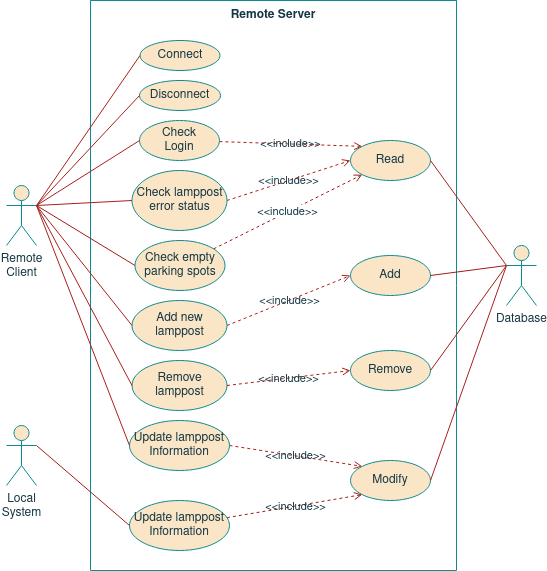

The diagram above was exported from draw.io. Its source (the exported page's mxGraphModel, read from the mxfile embedded in the PNG):
<mxGraphModel dx="1422" dy="793" grid="1" gridSize="10" guides="1" tooltips="1" connect="1" arrows="1" fold="1" page="1" pageScale="1" pageWidth="827" pageHeight="1169" math="0" shadow="0">
  <root>
    <mxCell id="GoIB0Sx6bO9bQT39TUC1-0" />
    <mxCell id="GoIB0Sx6bO9bQT39TUC1-1" parent="GoIB0Sx6bO9bQT39TUC1-0" />
    <mxCell id="-GtXTYLfZ5l2-97Nbwz4-0" value="Remote Server" style="swimlane;startSize=0;verticalAlign=top;fillColor=#FAE5C7;strokeColor=#0F8B8D;fontColor=#143642;" parent="GoIB0Sx6bO9bQT39TUC1-1" vertex="1">
      <mxGeometry x="154" y="100" width="366" height="570" as="geometry" />
    </mxCell>
    <mxCell id="-GtXTYLfZ5l2-97Nbwz4-1" value="&amp;lt;&amp;lt;include&amp;gt;&amp;gt;" style="edgeStyle=none;rounded=0;orthogonalLoop=1;jettySize=auto;html=1;entryX=0;entryY=0;entryDx=0;entryDy=0;dashed=1;endArrow=open;endFill=0;labelBackgroundColor=none;strokeColor=#A8201A;fontColor=#143642;" parent="-GtXTYLfZ5l2-97Nbwz4-0" source="-GtXTYLfZ5l2-97Nbwz4-2" target="98RbleZm5ToieWikrHkC-0" edge="1">
      <mxGeometry relative="1" as="geometry">
        <mxPoint x="219" y="90" as="targetPoint" />
      </mxGeometry>
    </mxCell>
    <mxCell id="-GtXTYLfZ5l2-97Nbwz4-2" value="&lt;div&gt;Check &lt;br&gt;&lt;/div&gt;&lt;div&gt;Login&lt;/div&gt;" style="ellipse;whiteSpace=wrap;html=1;fillColor=#FAE5C7;strokeColor=#0F8B8D;fontColor=#143642;" parent="-GtXTYLfZ5l2-97Nbwz4-0" vertex="1">
      <mxGeometry x="49" y="120" width="80" height="40" as="geometry" />
    </mxCell>
    <mxCell id="-GtXTYLfZ5l2-97Nbwz4-3" value="&lt;div&gt;Connect &lt;br&gt;&lt;/div&gt;" style="ellipse;whiteSpace=wrap;html=1;fillColor=#FAE5C7;strokeColor=#0F8B8D;fontColor=#143642;" parent="-GtXTYLfZ5l2-97Nbwz4-0" vertex="1">
      <mxGeometry x="49.5" y="40" width="80" height="30" as="geometry" />
    </mxCell>
    <mxCell id="-GtXTYLfZ5l2-97Nbwz4-4" value="&amp;lt;&amp;lt;include&amp;gt;&amp;gt;" style="edgeStyle=none;rounded=0;orthogonalLoop=1;jettySize=auto;html=1;dashed=1;endArrow=open;endFill=0;labelBackgroundColor=none;strokeColor=#A8201A;fontColor=#143642;entryX=0;entryY=0.5;entryDx=0;entryDy=0;exitX=1;exitY=0.5;exitDx=0;exitDy=0;" parent="-GtXTYLfZ5l2-97Nbwz4-0" source="-GtXTYLfZ5l2-97Nbwz4-5" target="98RbleZm5ToieWikrHkC-1" edge="1">
      <mxGeometry relative="1" as="geometry">
        <mxPoint x="135" y="325" as="sourcePoint" />
        <mxPoint x="195" y="270" as="targetPoint" />
      </mxGeometry>
    </mxCell>
    <mxCell id="-GtXTYLfZ5l2-97Nbwz4-5" value="&lt;div&gt;Add new lamppost&lt;br&gt;&lt;/div&gt;" style="ellipse;whiteSpace=wrap;html=1;fillColor=#FAE5C7;strokeColor=#0F8B8D;fontColor=#143642;" parent="-GtXTYLfZ5l2-97Nbwz4-0" vertex="1">
      <mxGeometry x="41.5" y="300" width="95" height="50" as="geometry" />
    </mxCell>
    <mxCell id="-GtXTYLfZ5l2-97Nbwz4-6" value="&amp;lt;&amp;lt;include&amp;gt;&amp;gt;" style="edgeStyle=none;rounded=0;orthogonalLoop=1;jettySize=auto;html=1;entryX=0;entryY=0;entryDx=0;entryDy=0;exitX=1;exitY=0.5;exitDx=0;exitDy=0;dashed=1;endArrow=open;endFill=0;labelBackgroundColor=none;strokeColor=#A8201A;fontColor=#143642;" parent="-GtXTYLfZ5l2-97Nbwz4-0" source="-GtXTYLfZ5l2-97Nbwz4-7" target="-GtXTYLfZ5l2-97Nbwz4-12" edge="1">
      <mxGeometry relative="1" as="geometry" />
    </mxCell>
    <mxCell id="-GtXTYLfZ5l2-97Nbwz4-7" value="&lt;div&gt;Update lamppost Information&lt;br&gt;&lt;/div&gt;" style="ellipse;whiteSpace=wrap;html=1;fillColor=#FAE5C7;strokeColor=#0F8B8D;fontColor=#143642;" parent="-GtXTYLfZ5l2-97Nbwz4-0" vertex="1">
      <mxGeometry x="39" y="420" width="100" height="50" as="geometry" />
    </mxCell>
    <mxCell id="-GtXTYLfZ5l2-97Nbwz4-9" value="&amp;lt;&amp;lt;include&amp;gt;&amp;gt;" style="edgeStyle=none;rounded=0;orthogonalLoop=1;jettySize=auto;html=1;entryX=0;entryY=0.5;entryDx=0;entryDy=0;dashed=1;exitX=1;exitY=0.5;exitDx=0;exitDy=0;endArrow=open;endFill=0;labelBackgroundColor=none;strokeColor=#A8201A;fontColor=#143642;" parent="-GtXTYLfZ5l2-97Nbwz4-0" source="-GtXTYLfZ5l2-97Nbwz4-10" target="98RbleZm5ToieWikrHkC-0" edge="1">
      <mxGeometry relative="1" as="geometry" />
    </mxCell>
    <mxCell id="-GtXTYLfZ5l2-97Nbwz4-10" value="&lt;div&gt;Check lamppost error status&lt;/div&gt;" style="ellipse;whiteSpace=wrap;html=1;fillColor=#FAE5C7;strokeColor=#0F8B8D;fontColor=#143642;" parent="-GtXTYLfZ5l2-97Nbwz4-0" vertex="1">
      <mxGeometry x="41.5" y="170" width="95" height="60" as="geometry" />
    </mxCell>
    <mxCell id="-GtXTYLfZ5l2-97Nbwz4-12" value="Modify" style="ellipse;whiteSpace=wrap;html=1;fillColor=#FAE5C7;strokeColor=#0F8B8D;fontColor=#143642;" parent="-GtXTYLfZ5l2-97Nbwz4-0" vertex="1">
      <mxGeometry x="260" y="460" width="80" height="40" as="geometry" />
    </mxCell>
    <mxCell id="-GtXTYLfZ5l2-97Nbwz4-13" value="&amp;lt;&amp;lt;extend&amp;gt;&amp;gt;" style="edgeStyle=none;rounded=0;orthogonalLoop=1;jettySize=auto;html=1;entryX=0.5;entryY=1;entryDx=0;entryDy=0;dashed=1;endArrow=open;endFill=0;labelBackgroundColor=none;strokeColor=#A8201A;fontColor=#143642;" parent="-GtXTYLfZ5l2-97Nbwz4-0" edge="1">
      <mxGeometry relative="1" as="geometry">
        <mxPoint x="280.3259544791347" y="122.77461484819105" as="sourcePoint" />
      </mxGeometry>
    </mxCell>
    <mxCell id="-GtXTYLfZ5l2-97Nbwz4-15" value="&amp;lt;&amp;lt;include&amp;gt;&amp;gt;" style="edgeStyle=none;rounded=0;orthogonalLoop=1;jettySize=auto;html=1;entryX=0;entryY=0;entryDx=0;entryDy=0;dashed=1;endArrow=open;endFill=0;labelBackgroundColor=none;strokeColor=#A8201A;fontColor=#143642;" parent="-GtXTYLfZ5l2-97Nbwz4-0" edge="1">
      <mxGeometry relative="1" as="geometry">
        <mxPoint x="353.0628092196662" y="83.55407020508824" as="sourcePoint" />
      </mxGeometry>
    </mxCell>
    <mxCell id="-GtXTYLfZ5l2-97Nbwz4-17" value="&amp;lt;&amp;lt;include&amp;gt;&amp;gt;" style="edgeStyle=none;rounded=0;orthogonalLoop=1;jettySize=auto;html=1;dashed=1;exitX=1;exitY=0.5;exitDx=0;exitDy=0;entryX=0;entryY=0.5;entryDx=0;entryDy=0;endArrow=open;endFill=0;labelBackgroundColor=none;strokeColor=#A8201A;fontColor=#143642;" parent="-GtXTYLfZ5l2-97Nbwz4-0" edge="1">
      <mxGeometry relative="1" as="geometry">
        <mxPoint x="300" y="140" as="sourcePoint" />
      </mxGeometry>
    </mxCell>
    <mxCell id="-GtXTYLfZ5l2-97Nbwz4-18" value="&amp;lt;&amp;lt;extend&amp;gt;&amp;gt;" style="rounded=0;orthogonalLoop=1;jettySize=auto;html=1;exitX=0;exitY=1;exitDx=0;exitDy=0;entryX=1;entryY=0;entryDx=0;entryDy=0;strokeWidth=1;verticalAlign=middle;dashed=1;endArrow=open;endFill=0;labelBackgroundColor=none;strokeColor=#A8201A;fontColor=#143642;" parent="-GtXTYLfZ5l2-97Nbwz4-0" edge="1">
      <mxGeometry relative="1" as="geometry">
        <mxPoint x="413.1801948466052" y="154.14213562373106" as="sourcePoint" />
      </mxGeometry>
    </mxCell>
    <mxCell id="98RbleZm5ToieWikrHkC-2" value="&amp;lt;&amp;lt;include&amp;gt;&amp;gt;" style="edgeStyle=none;rounded=0;orthogonalLoop=1;jettySize=auto;html=1;entryX=0;entryY=1;entryDx=0;entryDy=0;fontSize=11;fontColor=#143642;endArrow=open;endFill=0;strokeColor=#9C1E18;dashed=1;" parent="-GtXTYLfZ5l2-97Nbwz4-0" source="FaBHAF6DcjlImyGnmWmK-0" target="98RbleZm5ToieWikrHkC-0" edge="1">
      <mxGeometry relative="1" as="geometry" />
    </mxCell>
    <mxCell id="FaBHAF6DcjlImyGnmWmK-0" value="&lt;div&gt;Check empty parking spots&lt;br&gt;&lt;/div&gt;" style="ellipse;whiteSpace=wrap;html=1;fillColor=#FAE5C7;strokeColor=#0F8B8D;fontColor=#143642;" parent="-GtXTYLfZ5l2-97Nbwz4-0" vertex="1">
      <mxGeometry x="44.5" y="240" width="90" height="50" as="geometry" />
    </mxCell>
    <mxCell id="98RbleZm5ToieWikrHkC-4" value="&amp;lt;&amp;lt;include&amp;gt;&amp;gt;" style="edgeStyle=none;rounded=0;orthogonalLoop=1;jettySize=auto;html=1;entryX=0;entryY=1;entryDx=0;entryDy=0;dashed=1;fontSize=11;fontColor=#143642;endArrow=open;endFill=0;strokeColor=#9C1E18;strokeWidth=1;labelBackgroundColor=none;" parent="-GtXTYLfZ5l2-97Nbwz4-0" source="FaBHAF6DcjlImyGnmWmK-4" target="-GtXTYLfZ5l2-97Nbwz4-12" edge="1">
      <mxGeometry relative="1" as="geometry" />
    </mxCell>
    <mxCell id="FaBHAF6DcjlImyGnmWmK-4" value="&lt;div&gt;Update lamppost Information&lt;br&gt;&lt;/div&gt;" style="ellipse;whiteSpace=wrap;html=1;fillColor=#FAE5C7;strokeColor=#0F8B8D;fontColor=#143642;" parent="-GtXTYLfZ5l2-97Nbwz4-0" vertex="1">
      <mxGeometry x="39" y="500" width="100" height="50" as="geometry" />
    </mxCell>
    <mxCell id="98RbleZm5ToieWikrHkC-0" value="Read" style="ellipse;whiteSpace=wrap;html=1;fillColor=#FAE5C7;strokeColor=#0F8B8D;fontColor=#143642;" parent="-GtXTYLfZ5l2-97Nbwz4-0" vertex="1">
      <mxGeometry x="260" y="140" width="80" height="40" as="geometry" />
    </mxCell>
    <mxCell id="98RbleZm5ToieWikrHkC-1" value="Add" style="ellipse;whiteSpace=wrap;html=1;fillColor=#FAE5C7;strokeColor=#0F8B8D;fontColor=#143642;" parent="-GtXTYLfZ5l2-97Nbwz4-0" vertex="1">
      <mxGeometry x="260" y="255" width="80" height="40" as="geometry" />
    </mxCell>
    <mxCell id="iZqaOl6dy1chr89OjvWy-1" value="Disconnect" style="ellipse;whiteSpace=wrap;html=1;fillColor=#FAE5C7;strokeColor=#0F8B8D;fontColor=#143642;" parent="-GtXTYLfZ5l2-97Nbwz4-0" vertex="1">
      <mxGeometry x="49" y="80" width="81" height="30" as="geometry" />
    </mxCell>
    <mxCell id="5e3Uon636tPTe8jJoAGd-0" value="&lt;div&gt;Remove lamppost&lt;br&gt;&lt;/div&gt;" style="ellipse;whiteSpace=wrap;html=1;fillColor=#FAE5C7;strokeColor=#0F8B8D;fontColor=#143642;" parent="-GtXTYLfZ5l2-97Nbwz4-0" vertex="1">
      <mxGeometry x="41.5" y="360" width="95" height="50" as="geometry" />
    </mxCell>
    <mxCell id="5e3Uon636tPTe8jJoAGd-1" value="Remove" style="ellipse;whiteSpace=wrap;html=1;fillColor=#FAE5C7;strokeColor=#0F8B8D;fontColor=#143642;" parent="-GtXTYLfZ5l2-97Nbwz4-0" vertex="1">
      <mxGeometry x="260" y="350" width="80" height="40" as="geometry" />
    </mxCell>
    <mxCell id="5e3Uon636tPTe8jJoAGd-2" value="&amp;lt;&amp;lt;include&amp;gt;&amp;gt;" style="edgeStyle=none;rounded=0;orthogonalLoop=1;jettySize=auto;html=1;dashed=1;endArrow=open;endFill=0;labelBackgroundColor=none;strokeColor=#A8201A;fontColor=#143642;entryX=0;entryY=0.5;entryDx=0;entryDy=0;exitX=1;exitY=0.5;exitDx=0;exitDy=0;" parent="-GtXTYLfZ5l2-97Nbwz4-0" source="5e3Uon636tPTe8jJoAGd-0" target="5e3Uon636tPTe8jJoAGd-1" edge="1">
      <mxGeometry relative="1" as="geometry">
        <mxPoint x="146.5" y="335" as="sourcePoint" />
        <mxPoint x="264.99999999999386" y="284.9999999999999" as="targetPoint" />
      </mxGeometry>
    </mxCell>
    <mxCell id="-GtXTYLfZ5l2-97Nbwz4-23" style="rounded=0;orthogonalLoop=1;jettySize=auto;html=1;exitX=1;exitY=0.3333333333333333;exitDx=0;exitDy=0;exitPerimeter=0;entryX=0;entryY=0.5;entryDx=0;entryDy=0;endArrow=none;endFill=0;labelBackgroundColor=#DAD2D8;strokeColor=#A8201A;fontColor=#143642;" parent="GoIB0Sx6bO9bQT39TUC1-1" source="-GtXTYLfZ5l2-97Nbwz4-28" target="-GtXTYLfZ5l2-97Nbwz4-3" edge="1">
      <mxGeometry relative="1" as="geometry" />
    </mxCell>
    <mxCell id="-GtXTYLfZ5l2-97Nbwz4-24" style="edgeStyle=none;rounded=0;orthogonalLoop=1;jettySize=auto;html=1;exitX=1;exitY=0.3333333333333333;exitDx=0;exitDy=0;exitPerimeter=0;entryX=0;entryY=0.5;entryDx=0;entryDy=0;endArrow=none;endFill=0;labelBackgroundColor=#DAD2D8;strokeColor=#A8201A;fontColor=#143642;" parent="GoIB0Sx6bO9bQT39TUC1-1" source="-GtXTYLfZ5l2-97Nbwz4-28" target="-GtXTYLfZ5l2-97Nbwz4-5" edge="1">
      <mxGeometry relative="1" as="geometry" />
    </mxCell>
    <mxCell id="-GtXTYLfZ5l2-97Nbwz4-25" style="edgeStyle=none;rounded=0;orthogonalLoop=1;jettySize=auto;html=1;exitX=1;exitY=0.3333333333333333;exitDx=0;exitDy=0;exitPerimeter=0;entryX=0;entryY=0.5;entryDx=0;entryDy=0;endArrow=none;endFill=0;labelBackgroundColor=#DAD2D8;strokeColor=#A8201A;fontColor=#143642;" parent="GoIB0Sx6bO9bQT39TUC1-1" source="-GtXTYLfZ5l2-97Nbwz4-28" target="-GtXTYLfZ5l2-97Nbwz4-2" edge="1">
      <mxGeometry relative="1" as="geometry" />
    </mxCell>
    <mxCell id="-GtXTYLfZ5l2-97Nbwz4-26" style="edgeStyle=none;rounded=0;orthogonalLoop=1;jettySize=auto;html=1;exitX=1;exitY=0.3333333333333333;exitDx=0;exitDy=0;exitPerimeter=0;entryX=0;entryY=0.5;entryDx=0;entryDy=0;endArrow=none;endFill=0;labelBackgroundColor=#DAD2D8;strokeColor=#A8201A;fontColor=#143642;" parent="GoIB0Sx6bO9bQT39TUC1-1" source="-GtXTYLfZ5l2-97Nbwz4-28" target="-GtXTYLfZ5l2-97Nbwz4-10" edge="1">
      <mxGeometry relative="1" as="geometry" />
    </mxCell>
    <mxCell id="-GtXTYLfZ5l2-97Nbwz4-27" style="edgeStyle=none;rounded=0;orthogonalLoop=1;jettySize=auto;html=1;exitX=1;exitY=0.3333333333333333;exitDx=0;exitDy=0;exitPerimeter=0;entryX=0;entryY=0.5;entryDx=0;entryDy=0;endArrow=none;endFill=0;labelBackgroundColor=#DAD2D8;strokeColor=#A8201A;fontColor=#143642;" parent="GoIB0Sx6bO9bQT39TUC1-1" source="-GtXTYLfZ5l2-97Nbwz4-28" target="-GtXTYLfZ5l2-97Nbwz4-7" edge="1">
      <mxGeometry relative="1" as="geometry" />
    </mxCell>
    <mxCell id="FaBHAF6DcjlImyGnmWmK-1" style="rounded=0;orthogonalLoop=1;jettySize=auto;html=1;exitX=1;exitY=0.3333333333333333;exitDx=0;exitDy=0;exitPerimeter=0;entryX=0;entryY=0.5;entryDx=0;entryDy=0;fontSize=8;fontColor=#143642;endArrow=none;endFill=0;strokeColor=#9C1E18;" parent="GoIB0Sx6bO9bQT39TUC1-1" source="-GtXTYLfZ5l2-97Nbwz4-28" target="FaBHAF6DcjlImyGnmWmK-0" edge="1">
      <mxGeometry relative="1" as="geometry" />
    </mxCell>
    <mxCell id="-GtXTYLfZ5l2-97Nbwz4-28" value="&lt;div&gt;Remote &lt;br&gt;&lt;/div&gt;&lt;div&gt;Client&lt;/div&gt;" style="shape=umlActor;verticalLabelPosition=bottom;verticalAlign=top;html=1;outlineConnect=0;fillColor=#FAE5C7;strokeColor=#0F8B8D;fontColor=#143642;" parent="GoIB0Sx6bO9bQT39TUC1-1" vertex="1">
      <mxGeometry x="70" y="285" width="30" height="60" as="geometry" />
    </mxCell>
    <mxCell id="-GtXTYLfZ5l2-97Nbwz4-29" style="edgeStyle=none;rounded=0;orthogonalLoop=1;jettySize=auto;html=1;exitX=0;exitY=0.3333333333333333;exitDx=0;exitDy=0;exitPerimeter=0;entryX=1;entryY=0.5;entryDx=0;entryDy=0;endArrow=none;endFill=0;labelBackgroundColor=#DAD2D8;strokeColor=#A8201A;fontColor=#143642;" parent="GoIB0Sx6bO9bQT39TUC1-1" source="-GtXTYLfZ5l2-97Nbwz4-31" target="-GtXTYLfZ5l2-97Nbwz4-12" edge="1">
      <mxGeometry relative="1" as="geometry" />
    </mxCell>
    <mxCell id="-GtXTYLfZ5l2-97Nbwz4-30" style="edgeStyle=none;rounded=0;orthogonalLoop=1;jettySize=auto;html=1;exitX=0;exitY=0.3333333333333333;exitDx=0;exitDy=0;exitPerimeter=0;entryX=1;entryY=0.5;entryDx=0;entryDy=0;endArrow=none;endFill=0;labelBackgroundColor=#DAD2D8;strokeColor=#A8201A;fontColor=#143642;" parent="GoIB0Sx6bO9bQT39TUC1-1" source="-GtXTYLfZ5l2-97Nbwz4-31" target="98RbleZm5ToieWikrHkC-0" edge="1">
      <mxGeometry relative="1" as="geometry">
        <mxPoint x="643" y="130" as="targetPoint" />
      </mxGeometry>
    </mxCell>
    <mxCell id="98RbleZm5ToieWikrHkC-5" style="edgeStyle=none;rounded=0;orthogonalLoop=1;jettySize=auto;html=1;exitX=0;exitY=0.3333333333333333;exitDx=0;exitDy=0;exitPerimeter=0;entryX=1;entryY=0.5;entryDx=0;entryDy=0;labelBackgroundColor=none;fontSize=11;fontColor=#143642;endArrow=none;endFill=0;strokeColor=#9C1E18;strokeWidth=1;" parent="GoIB0Sx6bO9bQT39TUC1-1" source="-GtXTYLfZ5l2-97Nbwz4-31" target="98RbleZm5ToieWikrHkC-1" edge="1">
      <mxGeometry relative="1" as="geometry" />
    </mxCell>
    <mxCell id="-GtXTYLfZ5l2-97Nbwz4-31" value="&lt;div&gt;Database&lt;/div&gt;" style="shape=umlActor;verticalLabelPosition=bottom;verticalAlign=top;html=1;outlineConnect=0;fillColor=#FAE5C7;strokeColor=#0F8B8D;fontColor=#143642;" parent="GoIB0Sx6bO9bQT39TUC1-1" vertex="1">
      <mxGeometry x="570" y="345" width="30" height="60" as="geometry" />
    </mxCell>
    <mxCell id="5u0_3cvL7eH1k1m1rMmT-0" style="edgeStyle=none;rounded=0;orthogonalLoop=1;jettySize=auto;html=1;exitX=1;exitY=0.3333333333333333;exitDx=0;exitDy=0;exitPerimeter=0;entryX=0;entryY=0.5;entryDx=0;entryDy=0;fontSize=8;fontColor=#143642;endArrow=none;endFill=0;strokeColor=#9C1E18;" parent="GoIB0Sx6bO9bQT39TUC1-1" source="FaBHAF6DcjlImyGnmWmK-2" target="FaBHAF6DcjlImyGnmWmK-4" edge="1">
      <mxGeometry relative="1" as="geometry" />
    </mxCell>
    <mxCell id="FaBHAF6DcjlImyGnmWmK-2" value="&lt;div&gt;Local &lt;br&gt;&lt;/div&gt;&lt;div&gt;System&lt;/div&gt;&lt;div&gt;&lt;br&gt;&lt;/div&gt;" style="shape=umlActor;verticalLabelPosition=bottom;verticalAlign=top;html=1;outlineConnect=0;fillColor=#FAE5C7;strokeColor=#0F8B8D;fontColor=#143642;" parent="GoIB0Sx6bO9bQT39TUC1-1" vertex="1">
      <mxGeometry x="70" y="525" width="30" height="60" as="geometry" />
    </mxCell>
    <mxCell id="iZqaOl6dy1chr89OjvWy-2" style="rounded=0;orthogonalLoop=1;jettySize=auto;html=1;exitX=1;exitY=0.3333333333333333;exitDx=0;exitDy=0;exitPerimeter=0;entryX=0;entryY=0.5;entryDx=0;entryDy=0;endArrow=none;endFill=0;labelBackgroundColor=#DAD2D8;strokeColor=#A8201A;fontColor=#143642;" parent="GoIB0Sx6bO9bQT39TUC1-1" source="-GtXTYLfZ5l2-97Nbwz4-28" target="iZqaOl6dy1chr89OjvWy-1" edge="1">
      <mxGeometry relative="1" as="geometry">
        <mxPoint x="110" y="315" as="sourcePoint" />
        <mxPoint x="213.5" y="165" as="targetPoint" />
      </mxGeometry>
    </mxCell>
    <mxCell id="5e3Uon636tPTe8jJoAGd-3" style="edgeStyle=none;rounded=0;orthogonalLoop=1;jettySize=auto;html=1;exitX=0;exitY=0.3333333333333333;exitDx=0;exitDy=0;exitPerimeter=0;entryX=1;entryY=0.5;entryDx=0;entryDy=0;labelBackgroundColor=none;fontSize=11;fontColor=#143642;endArrow=none;endFill=0;strokeColor=#9C1E18;strokeWidth=1;" parent="GoIB0Sx6bO9bQT39TUC1-1" source="-GtXTYLfZ5l2-97Nbwz4-31" target="5e3Uon636tPTe8jJoAGd-1" edge="1">
      <mxGeometry relative="1" as="geometry">
        <mxPoint x="580" y="374.9999999999999" as="sourcePoint" />
        <mxPoint x="499.00000000000637" y="384.9999999999999" as="targetPoint" />
      </mxGeometry>
    </mxCell>
    <mxCell id="5e3Uon636tPTe8jJoAGd-4" style="edgeStyle=none;rounded=0;orthogonalLoop=1;jettySize=auto;html=1;exitX=1;exitY=0.3333333333333333;exitDx=0;exitDy=0;exitPerimeter=0;entryX=0;entryY=0.5;entryDx=0;entryDy=0;endArrow=none;endFill=0;labelBackgroundColor=#DAD2D8;strokeColor=#A8201A;fontColor=#143642;" parent="GoIB0Sx6bO9bQT39TUC1-1" source="-GtXTYLfZ5l2-97Nbwz4-28" target="5e3Uon636tPTe8jJoAGd-0" edge="1">
      <mxGeometry relative="1" as="geometry">
        <mxPoint x="110" y="314.9999999999999" as="sourcePoint" />
        <mxPoint x="203" y="555" as="targetPoint" />
      </mxGeometry>
    </mxCell>
  </root>
</mxGraphModel>